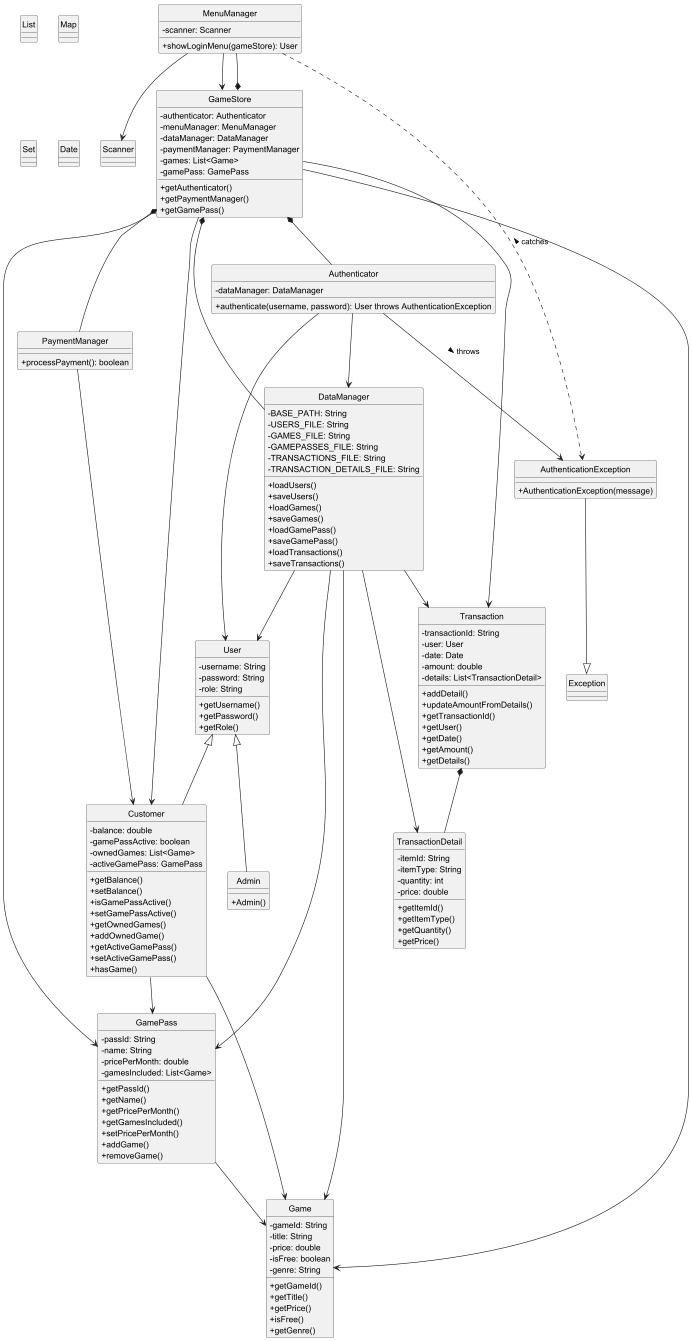

The diagram above was rendered by PlantUML. Its source (embedded in the PNG):
@startuml

skinparam classAttributeIconSize 0
hide circle

'--- External Classes ---
class List
class Map
class Set
class Date
class Scanner
class Exception

'--- Main Classes ---

class Game {
    - gameId: String
    - title: String
    - price: double
    - isFree: boolean
    - genre: String
    + getGameId()
    + getTitle()
    + getPrice()
    + isFree()
    + getGenre()
}

class User {
    - username: String
    - password: String
    - role: String
    + getUsername()
    + getPassword()
    + getRole()
}

class Customer {
    - balance: double
    - gamePassActive: boolean
    - ownedGames: List<Game>
    - activeGamePass: GamePass
    + getBalance()
    + setBalance()
    + isGamePassActive()
    + setGamePassActive()
    + getOwnedGames()
    + addOwnedGame()
    + getActiveGamePass()
    + setActiveGamePass()
    + hasGame()
}

class Admin {
    + Admin()
}

class GamePass {
    - passId: String
    - name: String
    - pricePerMonth: double
    - gamesIncluded: List<Game>
    + getPassId()
    + getName()
    + getPricePerMonth()
    + getGamesIncluded()
    + setPricePerMonth()
    + addGame()
    + removeGame()
}

class Transaction {
    - transactionId: String
    - user: User
    - date: Date
    - amount: double
    - details: List<TransactionDetail>
    + addDetail()
    + updateAmountFromDetails()
    + getTransactionId()
    + getUser()
    + getDate()
    + getAmount()
    + getDetails()
}

class TransactionDetail {
    - itemId: String
    - itemType: String
    - quantity: int
    - price: double
    + getItemId()
    + getItemType()
    + getQuantity()
    + getPrice()
}

class Authenticator {
    - dataManager: DataManager
    + authenticate(username, password): User throws AuthenticationException
}

class AuthenticationException {
    + AuthenticationException(message)
}

class MenuManager {
    - scanner: Scanner
    + showLoginMenu(gameStore): User
    '... other methods ...
}

class DataManager {
    - BASE_PATH: String
    - USERS_FILE: String
    - GAMES_FILE: String
    - GAMEPASSES_FILE: String
    - TRANSACTIONS_FILE: String
    - TRANSACTION_DETAILS_FILE: String
    + loadUsers()
    + saveUsers()
    + loadGames()
    + saveGames()
    + loadGamePass()
    + saveGamePass()
    + loadTransactions()
    + saveTransactions()
}

class GameStore {
    - authenticator: Authenticator
    - menuManager: MenuManager
    - dataManager: DataManager
    - paymentManager: PaymentManager
    - games: List<Game>
    - gamePass: GamePass
    + getAuthenticator()
    + getPaymentManager()
    + getGamePass()
}

class PaymentManager {
    + processPayment(): boolean
}

'--- Relationships ---

User <|-- Customer
User <|-- Admin

Transaction *-- TransactionDetail

GameStore *-- DataManager
GameStore *-- MenuManager
GameStore *-- Authenticator
GameStore *-- PaymentManager
GameStore --> Game
GameStore --> GamePass
GameStore --> Customer
GameStore --> Transaction

Customer --> Game
Customer --> GamePass

GamePass --> Game

DataManager --> User
DataManager --> Game
DataManager --> GamePass
DataManager --> Transaction
DataManager --> TransactionDetail

MenuManager --> GameStore
MenuManager --> Scanner

Authenticator --> DataManager
Authenticator --> User
Authenticator --> AuthenticationException : throws >

MenuManager ..> AuthenticationException : catches <

AuthenticationException --|> Exception

PaymentManager --> Customer

@enduml